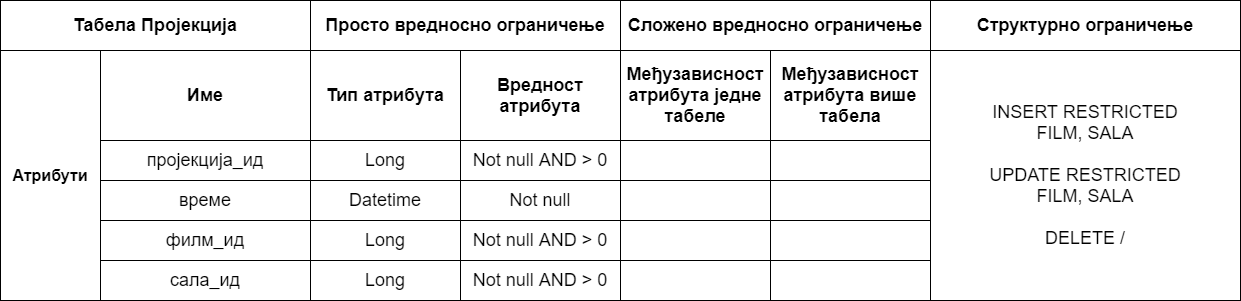

The diagram above was exported from draw.io. Its source (the exported page's mxGraphModel, read from the mxfile embedded in the PNG):
<mxGraphModel dx="1662" dy="705" grid="1" gridSize="10" guides="1" tooltips="1" connect="1" arrows="1" fold="1" page="1" pageScale="1" pageWidth="827" pageHeight="1169" math="0" shadow="0">
  <root>
    <mxCell id="0" />
    <mxCell id="1" parent="0" />
    <mxCell id="APO4X-OI9HROKfMIC7Zv-67" value="&lt;font style=&quot;font-size: 18px&quot;&gt;&lt;b&gt;Табела Пројекција&lt;/b&gt;&lt;/font&gt;" style="rounded=0;whiteSpace=wrap;html=1;align=center;" vertex="1" parent="1">
      <mxGeometry x="190" y="320" width="310" height="50" as="geometry" />
    </mxCell>
    <mxCell id="APO4X-OI9HROKfMIC7Zv-68" value="&lt;font size=&quot;3&quot;&gt;&lt;b&gt;Атрибути&lt;/b&gt;&lt;/font&gt;" style="rounded=0;whiteSpace=wrap;html=1;" vertex="1" parent="1">
      <mxGeometry x="190" y="370" width="100" height="250" as="geometry" />
    </mxCell>
    <mxCell id="APO4X-OI9HROKfMIC7Zv-69" value="&lt;font style=&quot;font-size: 18px&quot;&gt;&lt;b&gt;Структурно ограничење&lt;/b&gt;&lt;/font&gt;" style="rounded=0;whiteSpace=wrap;html=1;" vertex="1" parent="1">
      <mxGeometry x="1120" y="320" width="310" height="50" as="geometry" />
    </mxCell>
    <mxCell id="APO4X-OI9HROKfMIC7Zv-70" value="&lt;b&gt;&lt;font style=&quot;font-size: 18px&quot;&gt;Просто вредносно ограничење&lt;/font&gt;&lt;/b&gt;" style="rounded=0;whiteSpace=wrap;html=1;" vertex="1" parent="1">
      <mxGeometry x="500" y="320" width="310" height="50" as="geometry" />
    </mxCell>
    <mxCell id="APO4X-OI9HROKfMIC7Zv-71" value="&lt;b&gt;&lt;font style=&quot;font-size: 18px&quot;&gt;Сложено вредносно ограничење&lt;/font&gt;&lt;/b&gt;" style="rounded=0;whiteSpace=wrap;html=1;" vertex="1" parent="1">
      <mxGeometry x="810" y="320" width="310" height="50" as="geometry" />
    </mxCell>
    <mxCell id="APO4X-OI9HROKfMIC7Zv-72" value="&lt;b&gt;&lt;font style=&quot;font-size: 18px&quot;&gt;Име&lt;/font&gt;&lt;/b&gt;" style="rounded=0;whiteSpace=wrap;html=1;" vertex="1" parent="1">
      <mxGeometry x="290" y="370" width="210" height="90" as="geometry" />
    </mxCell>
    <mxCell id="APO4X-OI9HROKfMIC7Zv-73" value="&lt;font style=&quot;font-size: 18px&quot;&gt;&lt;b&gt;Тип атрибута&lt;/b&gt;&lt;/font&gt;" style="rounded=0;whiteSpace=wrap;html=1;" vertex="1" parent="1">
      <mxGeometry x="500" y="370" width="150" height="90" as="geometry" />
    </mxCell>
    <mxCell id="APO4X-OI9HROKfMIC7Zv-74" value="&lt;b&gt;&lt;font style=&quot;font-size: 18px&quot;&gt;Вредност атрибута&lt;/font&gt;&lt;/b&gt;" style="rounded=0;whiteSpace=wrap;html=1;" vertex="1" parent="1">
      <mxGeometry x="650" y="370" width="160" height="90" as="geometry" />
    </mxCell>
    <mxCell id="APO4X-OI9HROKfMIC7Zv-75" value="&lt;b&gt;&lt;font style=&quot;font-size: 18px&quot;&gt;Међузависност атрибута једне табеле&lt;/font&gt;&lt;/b&gt;" style="rounded=0;whiteSpace=wrap;html=1;" vertex="1" parent="1">
      <mxGeometry x="810" y="370" width="150" height="90" as="geometry" />
    </mxCell>
    <mxCell id="APO4X-OI9HROKfMIC7Zv-76" value="&lt;b&gt;&lt;font style=&quot;font-size: 18px&quot;&gt;Међузависност атрибута више табела&lt;/font&gt;&lt;/b&gt;" style="rounded=0;whiteSpace=wrap;html=1;" vertex="1" parent="1">
      <mxGeometry x="960" y="370" width="160" height="90" as="geometry" />
    </mxCell>
    <mxCell id="APO4X-OI9HROKfMIC7Zv-77" value="&lt;font style=&quot;font-size: 18px&quot;&gt;INSERT RESTRICTED&lt;br&gt;FILM, SALA&lt;br&gt;&lt;br&gt;UPDATE RESTRICTED&lt;br&gt;FILM, SALA&lt;br&gt;&lt;br&gt;DELETE /&lt;br&gt;&lt;/font&gt;" style="rounded=0;whiteSpace=wrap;html=1;" vertex="1" parent="1">
      <mxGeometry x="1120" y="370" width="310" height="250" as="geometry" />
    </mxCell>
    <mxCell id="APO4X-OI9HROKfMIC7Zv-78" value="&lt;span style=&quot;font-size: 18px&quot;&gt;пројекција_ид&lt;/span&gt;" style="rounded=0;whiteSpace=wrap;html=1;" vertex="1" parent="1">
      <mxGeometry x="290" y="460" width="210" height="40" as="geometry" />
    </mxCell>
    <mxCell id="APO4X-OI9HROKfMIC7Zv-79" value="&lt;font style=&quot;font-size: 18px&quot;&gt;време&lt;/font&gt;" style="rounded=0;whiteSpace=wrap;html=1;" vertex="1" parent="1">
      <mxGeometry x="290" y="500" width="210" height="40" as="geometry" />
    </mxCell>
    <mxCell id="APO4X-OI9HROKfMIC7Zv-80" value="&lt;font style=&quot;font-size: 18px&quot;&gt;сала_ид&lt;/font&gt;" style="rounded=0;whiteSpace=wrap;html=1;" vertex="1" parent="1">
      <mxGeometry x="290" y="580" width="210" height="40" as="geometry" />
    </mxCell>
    <mxCell id="APO4X-OI9HROKfMIC7Zv-81" value="&lt;font style=&quot;font-size: 18px&quot;&gt;филм_ид&lt;/font&gt;" style="rounded=0;whiteSpace=wrap;html=1;" vertex="1" parent="1">
      <mxGeometry x="290" y="540" width="210" height="40" as="geometry" />
    </mxCell>
    <mxCell id="APO4X-OI9HROKfMIC7Zv-82" value="&lt;span style=&quot;font-size: 18px&quot;&gt;Long&lt;/span&gt;" style="rounded=0;whiteSpace=wrap;html=1;" vertex="1" parent="1">
      <mxGeometry x="500" y="460" width="150" height="40" as="geometry" />
    </mxCell>
    <mxCell id="APO4X-OI9HROKfMIC7Zv-83" value="&lt;font style=&quot;font-size: 18px&quot;&gt;Datetime&lt;/font&gt;" style="rounded=0;whiteSpace=wrap;html=1;" vertex="1" parent="1">
      <mxGeometry x="500" y="500" width="150" height="40" as="geometry" />
    </mxCell>
    <mxCell id="APO4X-OI9HROKfMIC7Zv-84" value="&lt;span style=&quot;font-size: 18px&quot;&gt;Long&lt;/span&gt;" style="rounded=0;whiteSpace=wrap;html=1;" vertex="1" parent="1">
      <mxGeometry x="500" y="580" width="150" height="40" as="geometry" />
    </mxCell>
    <mxCell id="APO4X-OI9HROKfMIC7Zv-85" value="&lt;span style=&quot;font-size: 18px&quot;&gt;Long&lt;/span&gt;" style="rounded=0;whiteSpace=wrap;html=1;" vertex="1" parent="1">
      <mxGeometry x="500" y="540" width="150" height="40" as="geometry" />
    </mxCell>
    <mxCell id="APO4X-OI9HROKfMIC7Zv-86" value="&lt;span style=&quot;font-size: 18px&quot;&gt;Not null AND &amp;gt; 0&lt;/span&gt;" style="rounded=0;whiteSpace=wrap;html=1;" vertex="1" parent="1">
      <mxGeometry x="650" y="460" width="160" height="40" as="geometry" />
    </mxCell>
    <mxCell id="APO4X-OI9HROKfMIC7Zv-87" value="&lt;font style=&quot;font-size: 18px&quot;&gt;Not null&lt;/font&gt;" style="rounded=0;whiteSpace=wrap;html=1;" vertex="1" parent="1">
      <mxGeometry x="650" y="500" width="160" height="40" as="geometry" />
    </mxCell>
    <mxCell id="APO4X-OI9HROKfMIC7Zv-88" value="&lt;span style=&quot;font-size: 18px&quot;&gt;Not null AND &amp;gt; 0&lt;/span&gt;" style="rounded=0;whiteSpace=wrap;html=1;" vertex="1" parent="1">
      <mxGeometry x="650" y="580" width="160" height="40" as="geometry" />
    </mxCell>
    <mxCell id="APO4X-OI9HROKfMIC7Zv-89" value="&lt;span style=&quot;font-size: 18px&quot;&gt;Not null AND &amp;gt; 0&lt;/span&gt;" style="rounded=0;whiteSpace=wrap;html=1;" vertex="1" parent="1">
      <mxGeometry x="650" y="540" width="160" height="40" as="geometry" />
    </mxCell>
    <mxCell id="APO4X-OI9HROKfMIC7Zv-90" value="" style="rounded=0;whiteSpace=wrap;html=1;" vertex="1" parent="1">
      <mxGeometry x="810" y="460" width="150" height="40" as="geometry" />
    </mxCell>
    <mxCell id="APO4X-OI9HROKfMIC7Zv-91" value="" style="rounded=0;whiteSpace=wrap;html=1;" vertex="1" parent="1">
      <mxGeometry x="810" y="500" width="150" height="40" as="geometry" />
    </mxCell>
    <mxCell id="APO4X-OI9HROKfMIC7Zv-92" value="" style="rounded=0;whiteSpace=wrap;html=1;" vertex="1" parent="1">
      <mxGeometry x="810" y="580" width="150" height="40" as="geometry" />
    </mxCell>
    <mxCell id="APO4X-OI9HROKfMIC7Zv-93" value="" style="rounded=0;whiteSpace=wrap;html=1;" vertex="1" parent="1">
      <mxGeometry x="810" y="540" width="150" height="40" as="geometry" />
    </mxCell>
    <mxCell id="APO4X-OI9HROKfMIC7Zv-94" value="" style="rounded=0;whiteSpace=wrap;html=1;" vertex="1" parent="1">
      <mxGeometry x="960" y="460" width="160" height="40" as="geometry" />
    </mxCell>
    <mxCell id="APO4X-OI9HROKfMIC7Zv-95" value="" style="rounded=0;whiteSpace=wrap;html=1;" vertex="1" parent="1">
      <mxGeometry x="960" y="500" width="160" height="40" as="geometry" />
    </mxCell>
    <mxCell id="APO4X-OI9HROKfMIC7Zv-96" value="" style="rounded=0;whiteSpace=wrap;html=1;" vertex="1" parent="1">
      <mxGeometry x="960" y="580" width="160" height="40" as="geometry" />
    </mxCell>
    <mxCell id="APO4X-OI9HROKfMIC7Zv-97" value="" style="rounded=0;whiteSpace=wrap;html=1;" vertex="1" parent="1">
      <mxGeometry x="960" y="540" width="160" height="40" as="geometry" />
    </mxCell>
  </root>
</mxGraphModel>